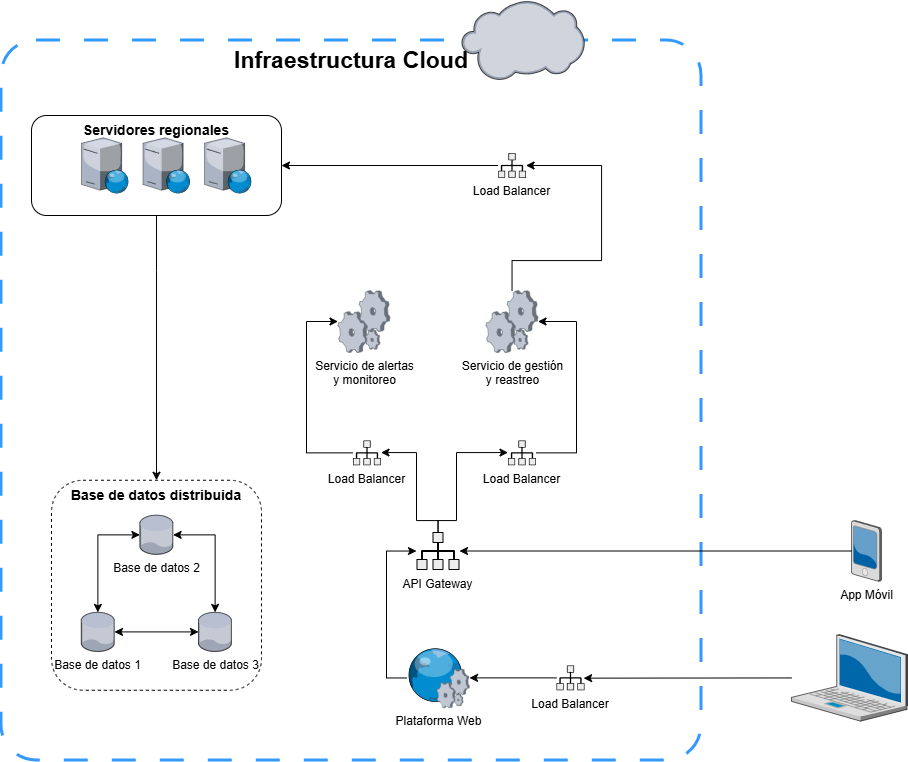

The diagram above was exported from draw.io. Its source (the exported page's mxGraphModel, read from the mxfile embedded in the PNG):
<mxGraphModel dx="1603" dy="1911" grid="1" gridSize="10" guides="1" tooltips="1" connect="1" arrows="1" fold="1" page="1" pageScale="1" pageWidth="850" pageHeight="1100" background="#FFFFFF" math="0" shadow="0">
  <root>
    <mxCell id="0" />
    <mxCell id="1" parent="0" />
    <mxCell id="GS8gWEkpmqph7CAPJ9dc-51" parent="1" style="rounded=1;whiteSpace=wrap;html=1;fillColor=none;dashed=1;dashPattern=8 8;arcSize=5;verticalAlign=top;strokeColor=#3399FF;perimeterSpacing=4;strokeWidth=3;" value="&lt;b&gt;&lt;font style=&quot;font-size: 23px;&quot;&gt;Infraestructura Cloud&lt;/font&gt;&lt;/b&gt;" vertex="1">
      <mxGeometry height="720" width="700" x="30" y="-50" as="geometry" />
    </mxCell>
    <mxCell id="GS8gWEkpmqph7CAPJ9dc-3" parent="1" style="verticalLabelPosition=bottom;sketch=0;aspect=fixed;html=1;verticalAlign=top;strokeColor=none;align=center;outlineConnect=0;shape=mxgraph.citrix.pda;" value="App Móvil" vertex="1">
      <mxGeometry height="61" width="30" x="880" y="430" as="geometry" />
    </mxCell>
    <mxCell id="GS8gWEkpmqph7CAPJ9dc-31" edge="1" parent="1" source="GS8gWEkpmqph7CAPJ9dc-5" style="edgeStyle=none;rounded=0;orthogonalLoop=1;jettySize=auto;html=1;" target="GS8gWEkpmqph7CAPJ9dc-28">
      <mxGeometry relative="1" as="geometry" />
    </mxCell>
    <mxCell id="GS8gWEkpmqph7CAPJ9dc-5" parent="1" style="shape=mxgraph.networks2.icon;aspect=fixed;fillColor=#EDEDED;strokeColor=#000000;gradientColor=#5B6163;network2IconShadow=1;network2bgFillColor=none;labelPosition=center;verticalLabelPosition=bottom;align=center;verticalAlign=top;network2Icon=mxgraph.networks2.load_balancer;network2IconW=0.86;network2IconH=0.76;" value="Load Balancer" vertex="1">
      <mxGeometry height="24.75" width="28" x="585" y="575" as="geometry" />
    </mxCell>
    <mxCell id="GS8gWEkpmqph7CAPJ9dc-35" edge="1" parent="1" source="GS8gWEkpmqph7CAPJ9dc-6" style="edgeStyle=none;rounded=0;orthogonalLoop=1;jettySize=auto;html=1;startArrow=classic;startFill=1;endArrow=none;endFill=0;" target="GS8gWEkpmqph7CAPJ9dc-3">
      <mxGeometry relative="1" as="geometry" />
    </mxCell>
    <mxCell id="GS8gWEkpmqph7CAPJ9dc-43" edge="1" parent="1" source="GS8gWEkpmqph7CAPJ9dc-6" style="edgeStyle=orthogonalEdgeStyle;rounded=0;orthogonalLoop=1;jettySize=auto;html=1;" target="GS8gWEkpmqph7CAPJ9dc-39">
      <mxGeometry relative="1" as="geometry">
        <Array as="points">
          <mxPoint x="467" y="430" />
          <mxPoint x="445" y="430" />
          <mxPoint x="445" y="362" />
        </Array>
      </mxGeometry>
    </mxCell>
    <mxCell id="GS8gWEkpmqph7CAPJ9dc-44" edge="1" parent="1" source="GS8gWEkpmqph7CAPJ9dc-6" style="edgeStyle=orthogonalEdgeStyle;rounded=0;orthogonalLoop=1;jettySize=auto;html=1;" target="GS8gWEkpmqph7CAPJ9dc-42">
      <mxGeometry relative="1" as="geometry">
        <Array as="points">
          <mxPoint x="467" y="430" />
          <mxPoint x="485" y="430" />
          <mxPoint x="485" y="362" />
        </Array>
      </mxGeometry>
    </mxCell>
    <mxCell id="GS8gWEkpmqph7CAPJ9dc-6" parent="1" style="shape=mxgraph.networks2.icon;aspect=fixed;fillColor=#EDEDED;strokeColor=#000000;gradientColor=#5B6163;network2IconShadow=1;network2bgFillColor=none;labelPosition=center;verticalLabelPosition=bottom;align=center;verticalAlign=top;network2Icon=mxgraph.networks2.load_balancer;network2IconW=0.86;network2IconH=0.76;" value="API Gateway" vertex="1">
      <mxGeometry height="38" width="43" x="445" y="441.5" as="geometry" />
    </mxCell>
    <mxCell id="GS8gWEkpmqph7CAPJ9dc-7" parent="1" style="verticalLabelPosition=bottom;sketch=0;aspect=fixed;html=1;verticalAlign=top;strokeColor=none;align=center;outlineConnect=0;shape=mxgraph.citrix.process;" value="Servicio de alertas&lt;div&gt;y monitoreo&lt;/div&gt;" vertex="1">
      <mxGeometry height="62" width="52" x="366.5" y="200" as="geometry" />
    </mxCell>
    <mxCell id="GS8gWEkpmqph7CAPJ9dc-49" edge="1" parent="1" source="GS8gWEkpmqph7CAPJ9dc-8" style="edgeStyle=orthogonalEdgeStyle;rounded=0;orthogonalLoop=1;jettySize=auto;html=1;" target="GS8gWEkpmqph7CAPJ9dc-48">
      <mxGeometry relative="1" as="geometry">
        <Array as="points">
          <mxPoint x="541" y="170" />
          <mxPoint x="630" y="170" />
          <mxPoint x="630" y="75" />
        </Array>
        <mxPoint x="600" y="170" as="targetPoint" />
      </mxGeometry>
    </mxCell>
    <mxCell id="GS8gWEkpmqph7CAPJ9dc-8" parent="1" style="verticalLabelPosition=bottom;sketch=0;aspect=fixed;html=1;verticalAlign=top;strokeColor=none;align=center;outlineConnect=0;shape=mxgraph.citrix.process;" value="Servicio de gestión&lt;div&gt;y reastreo&lt;/div&gt;" vertex="1">
      <mxGeometry height="62" width="52" x="514.5" y="200" as="geometry" />
    </mxCell>
    <mxCell id="GS8gWEkpmqph7CAPJ9dc-30" edge="1" parent="1" source="GS8gWEkpmqph7CAPJ9dc-11" style="edgeStyle=none;rounded=0;orthogonalLoop=1;jettySize=auto;html=1;entryX=0.969;entryY=0.511;entryDx=0;entryDy=0;entryPerimeter=0;" target="GS8gWEkpmqph7CAPJ9dc-5" value="">
      <mxGeometry relative="1" as="geometry" />
    </mxCell>
    <mxCell id="GS8gWEkpmqph7CAPJ9dc-11" parent="1" style="verticalLabelPosition=bottom;sketch=0;aspect=fixed;html=1;verticalAlign=top;strokeColor=none;align=center;outlineConnect=0;shape=mxgraph.citrix.laptop_2;" value="" vertex="1">
      <mxGeometry height="86.5" width="116" x="820" y="544.125" as="geometry" />
    </mxCell>
    <mxCell id="GS8gWEkpmqph7CAPJ9dc-26" connectable="0" parent="1" style="group" value="" vertex="1">
      <mxGeometry height="85" width="210.00000000000003" x="110" y="40" as="geometry" />
    </mxCell>
    <mxCell id="GS8gWEkpmqph7CAPJ9dc-23" parent="GS8gWEkpmqph7CAPJ9dc-26" style="verticalLabelPosition=bottom;sketch=0;aspect=fixed;html=1;verticalAlign=top;strokeColor=none;align=center;outlineConnect=0;shape=mxgraph.citrix.web_server;" value="" vertex="1">
      <mxGeometry height="55.33453887884267" width="47.03435804701627" y="7.332730560578664" as="geometry" />
    </mxCell>
    <mxCell id="GS8gWEkpmqph7CAPJ9dc-24" parent="GS8gWEkpmqph7CAPJ9dc-26" style="verticalLabelPosition=bottom;sketch=0;aspect=fixed;html=1;verticalAlign=top;strokeColor=none;align=center;outlineConnect=0;shape=mxgraph.citrix.web_server;" value="" vertex="1">
      <mxGeometry height="55.33453887884267" width="47.03435804701627" x="122.96564195298372" y="7.332730560578664" as="geometry" />
    </mxCell>
    <mxCell id="GS8gWEkpmqph7CAPJ9dc-25" parent="GS8gWEkpmqph7CAPJ9dc-26" style="verticalLabelPosition=bottom;sketch=0;aspect=fixed;html=1;verticalAlign=top;strokeColor=none;align=center;outlineConnect=0;shape=mxgraph.citrix.web_server;" value="" vertex="1">
      <mxGeometry height="55.33453887884267" width="47.03435804701627" x="61.48282097649186" y="7.332730560578664" as="geometry" />
    </mxCell>
    <mxCell id="GS8gWEkpmqph7CAPJ9dc-36" edge="1" parent="1" source="GS8gWEkpmqph7CAPJ9dc-28" style="edgeStyle=orthogonalEdgeStyle;rounded=0;orthogonalLoop=1;jettySize=auto;html=1;" target="GS8gWEkpmqph7CAPJ9dc-6">
      <mxGeometry relative="1" as="geometry">
        <Array as="points">
          <mxPoint x="415" y="587.38" />
          <mxPoint x="415" y="460.5" />
        </Array>
      </mxGeometry>
    </mxCell>
    <mxCell id="GS8gWEkpmqph7CAPJ9dc-28" parent="1" style="verticalLabelPosition=bottom;sketch=0;aspect=fixed;html=1;verticalAlign=top;strokeColor=none;align=center;outlineConnect=0;shape=mxgraph.citrix.web_service;" value="Plataforma Web" vertex="1">
      <mxGeometry height="60" width="63" x="435" y="557.38" as="geometry" />
    </mxCell>
    <mxCell id="GS8gWEkpmqph7CAPJ9dc-45" edge="1" parent="1" source="GS8gWEkpmqph7CAPJ9dc-39" style="edgeStyle=orthogonalEdgeStyle;rounded=0;orthogonalLoop=1;jettySize=auto;html=1;" target="GS8gWEkpmqph7CAPJ9dc-7">
      <mxGeometry relative="1" as="geometry">
        <Array as="points">
          <mxPoint x="335" y="362" />
          <mxPoint x="335" y="231" />
        </Array>
      </mxGeometry>
    </mxCell>
    <mxCell id="GS8gWEkpmqph7CAPJ9dc-39" parent="1" style="shape=mxgraph.networks2.icon;aspect=fixed;fillColor=#EDEDED;strokeColor=#000000;gradientColor=#5B6163;network2IconShadow=1;network2bgFillColor=none;labelPosition=center;verticalLabelPosition=bottom;align=center;verticalAlign=top;network2Icon=mxgraph.networks2.load_balancer;network2IconW=0.86;network2IconH=0.76;" value="Load Balancer" vertex="1">
      <mxGeometry height="24.75" width="28" x="381.5" y="350" as="geometry" />
    </mxCell>
    <mxCell id="GS8gWEkpmqph7CAPJ9dc-46" edge="1" parent="1" source="GS8gWEkpmqph7CAPJ9dc-42" style="edgeStyle=orthogonalEdgeStyle;rounded=0;orthogonalLoop=1;jettySize=auto;html=1;" target="GS8gWEkpmqph7CAPJ9dc-8">
      <mxGeometry relative="1" as="geometry">
        <Array as="points">
          <mxPoint x="605" y="362" />
          <mxPoint x="605" y="231" />
        </Array>
      </mxGeometry>
    </mxCell>
    <mxCell id="GS8gWEkpmqph7CAPJ9dc-42" parent="1" style="shape=mxgraph.networks2.icon;aspect=fixed;fillColor=#EDEDED;strokeColor=#000000;gradientColor=#5B6163;network2IconShadow=1;network2bgFillColor=none;labelPosition=center;verticalLabelPosition=bottom;align=center;verticalAlign=top;network2Icon=mxgraph.networks2.load_balancer;network2IconW=0.86;network2IconH=0.76;" value="Load Balancer" vertex="1">
      <mxGeometry height="24.75" width="28" x="536.5" y="350" as="geometry" />
    </mxCell>
    <mxCell id="GS8gWEkpmqph7CAPJ9dc-50" edge="1" parent="1" source="GS8gWEkpmqph7CAPJ9dc-48" style="edgeStyle=orthogonalEdgeStyle;rounded=0;orthogonalLoop=1;jettySize=auto;html=1;" target="GS8gWEkpmqph7CAPJ9dc-27">
      <mxGeometry relative="1" as="geometry">
        <Array as="points" />
        <mxPoint x="450" y="-160" as="targetPoint" />
      </mxGeometry>
    </mxCell>
    <mxCell id="GS8gWEkpmqph7CAPJ9dc-48" parent="1" style="shape=mxgraph.networks2.icon;aspect=fixed;fillColor=#EDEDED;strokeColor=#000000;gradientColor=#5B6163;network2IconShadow=1;network2bgFillColor=none;labelPosition=center;verticalLabelPosition=bottom;align=center;verticalAlign=top;network2Icon=mxgraph.networks2.load_balancer;network2IconW=0.86;network2IconH=0.76;" value="Load Balancer" vertex="1">
      <mxGeometry height="24.75" width="28" x="526.5" y="62.629999999999995" as="geometry" />
    </mxCell>
    <mxCell id="GS8gWEkpmqph7CAPJ9dc-2" parent="1" style="verticalLabelPosition=bottom;sketch=0;aspect=fixed;html=1;verticalAlign=top;strokeColor=none;align=center;outlineConnect=0;shape=mxgraph.citrix.cloud;" value="" vertex="1">
      <mxGeometry height="80.27" width="123" x="490" y="-90" as="geometry" />
    </mxCell>
    <mxCell id="GS8gWEkpmqph7CAPJ9dc-53" connectable="0" parent="1" style="group" value="" vertex="1">
      <mxGeometry height="210" width="210" x="80" y="389.75" as="geometry" />
    </mxCell>
    <mxCell id="GS8gWEkpmqph7CAPJ9dc-18" edge="1" parent="GS8gWEkpmqph7CAPJ9dc-53" source="GS8gWEkpmqph7CAPJ9dc-1" style="edgeStyle=none;rounded=0;orthogonalLoop=1;jettySize=auto;html=1;startArrow=classic;startFill=1;" target="GS8gWEkpmqph7CAPJ9dc-15">
      <mxGeometry relative="1" as="geometry" />
    </mxCell>
    <mxCell id="GS8gWEkpmqph7CAPJ9dc-1" parent="GS8gWEkpmqph7CAPJ9dc-53" style="verticalLabelPosition=bottom;sketch=0;aspect=fixed;html=1;verticalAlign=top;strokeColor=none;align=center;outlineConnect=0;shape=mxgraph.citrix.database;" value="Base de datos 1" vertex="1">
      <mxGeometry height="39.06976744186047" width="33.2093023255814" x="29.794604651162786" y="132.125" as="geometry" />
    </mxCell>
    <mxCell id="GS8gWEkpmqph7CAPJ9dc-16" edge="1" parent="GS8gWEkpmqph7CAPJ9dc-53" source="GS8gWEkpmqph7CAPJ9dc-14" style="edgeStyle=orthogonalEdgeStyle;rounded=0;orthogonalLoop=1;jettySize=auto;html=1;startArrow=classic;startFill=1;" target="GS8gWEkpmqph7CAPJ9dc-1">
      <mxGeometry relative="1" as="geometry" />
    </mxCell>
    <mxCell id="GS8gWEkpmqph7CAPJ9dc-17" edge="1" parent="GS8gWEkpmqph7CAPJ9dc-53" source="GS8gWEkpmqph7CAPJ9dc-14" style="edgeStyle=orthogonalEdgeStyle;rounded=0;orthogonalLoop=1;jettySize=auto;html=1;startArrow=classic;startFill=1;" target="GS8gWEkpmqph7CAPJ9dc-15">
      <mxGeometry relative="1" as="geometry" />
    </mxCell>
    <mxCell id="GS8gWEkpmqph7CAPJ9dc-14" parent="GS8gWEkpmqph7CAPJ9dc-53" style="verticalLabelPosition=bottom;sketch=0;aspect=fixed;html=1;verticalAlign=top;strokeColor=none;align=center;outlineConnect=0;shape=mxgraph.citrix.database;" value="Base de datos 2" vertex="1">
      <mxGeometry height="39.06976744186047" width="33.2093023255814" x="88.39925581395349" y="35" as="geometry" />
    </mxCell>
    <mxCell id="GS8gWEkpmqph7CAPJ9dc-15" parent="GS8gWEkpmqph7CAPJ9dc-53" style="verticalLabelPosition=bottom;sketch=0;aspect=fixed;html=1;verticalAlign=top;strokeColor=none;align=center;outlineConnect=0;shape=mxgraph.citrix.database;" value="Base de datos 3" vertex="1">
      <mxGeometry height="39.06976744186047" width="33.2093023255814" x="147.0039069767442" y="132.125" as="geometry" />
    </mxCell>
    <mxCell id="GS8gWEkpmqph7CAPJ9dc-19" parent="GS8gWEkpmqph7CAPJ9dc-53" style="rounded=1;whiteSpace=wrap;html=1;fillColor=none;dashed=1;verticalAlign=top;" value="&lt;b&gt;&lt;font style=&quot;font-size: 14px;&quot;&gt;Base de datos distribuida&lt;/font&gt;&lt;/b&gt;" vertex="1">
      <mxGeometry height="210" width="210" as="geometry" />
    </mxCell>
    <mxCell id="GS8gWEkpmqph7CAPJ9dc-55" edge="1" parent="1" source="GS8gWEkpmqph7CAPJ9dc-27" style="edgeStyle=orthogonalEdgeStyle;rounded=0;orthogonalLoop=1;jettySize=auto;html=1;" target="GS8gWEkpmqph7CAPJ9dc-19">
      <mxGeometry relative="1" as="geometry">
        <Array as="points">
          <mxPoint x="185" y="180" />
          <mxPoint x="185" y="180" />
        </Array>
      </mxGeometry>
    </mxCell>
    <mxCell id="GS8gWEkpmqph7CAPJ9dc-27" parent="1" style="rounded=1;whiteSpace=wrap;html=1;fillColor=none;verticalAlign=top;fontSize=14;fontStyle=1" value="Servidores regionales" vertex="1">
      <mxGeometry height="100" width="250" x="60" y="25" as="geometry" />
    </mxCell>
  </root>
</mxGraphModel>